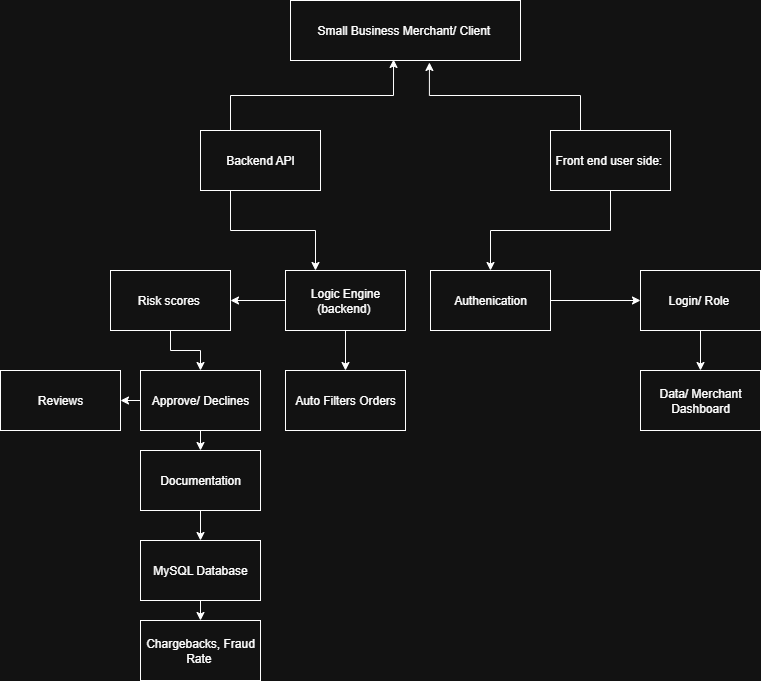

The diagram above was exported from draw.io. Its source (the exported page's mxGraphModel, read from the mxfile embedded in the PNG):
<mxGraphModel dx="784" dy="1185" grid="1" gridSize="10" guides="1" tooltips="1" connect="1" arrows="1" fold="1" page="1" pageScale="1" pageWidth="850" pageHeight="1100" math="0" shadow="0">
  <root>
    <mxCell id="0" />
    <mxCell id="1" parent="0" />
    <mxCell id="DC33lbKqyyaNZiBZpbs4-11" style="edgeStyle=orthogonalEdgeStyle;rounded=0;orthogonalLoop=1;jettySize=auto;html=1;exitX=1;exitY=0.75;exitDx=0;exitDy=0;" edge="1" parent="1" source="OlVPcnkmrqWfP1qgFj5Z-1">
      <mxGeometry relative="1" as="geometry">
        <mxPoint x="510" y="110" as="targetPoint" />
      </mxGeometry>
    </mxCell>
    <mxCell id="OlVPcnkmrqWfP1qgFj5Z-1" value="Small Business Merchant/ Client&amp;nbsp;" style="rounded=0;whiteSpace=wrap;html=1;" parent="1" vertex="1">
      <mxGeometry x="310" y="50" width="230" height="60" as="geometry" />
    </mxCell>
    <mxCell id="DC33lbKqyyaNZiBZpbs4-3" style="edgeStyle=orthogonalEdgeStyle;rounded=0;orthogonalLoop=1;jettySize=auto;html=1;exitX=0.25;exitY=0;exitDx=0;exitDy=0;entryX=0.448;entryY=0.983;entryDx=0;entryDy=0;entryPerimeter=0;" edge="1" parent="1" source="DC33lbKqyyaNZiBZpbs4-1" target="OlVPcnkmrqWfP1qgFj5Z-1">
      <mxGeometry relative="1" as="geometry">
        <mxPoint x="300" y="180" as="targetPoint" />
      </mxGeometry>
    </mxCell>
    <mxCell id="DC33lbKqyyaNZiBZpbs4-6" style="edgeStyle=orthogonalEdgeStyle;rounded=0;orthogonalLoop=1;jettySize=auto;html=1;exitX=0.25;exitY=1;exitDx=0;exitDy=0;entryX=0.25;entryY=0;entryDx=0;entryDy=0;" edge="1" parent="1" source="DC33lbKqyyaNZiBZpbs4-1" target="DC33lbKqyyaNZiBZpbs4-5">
      <mxGeometry relative="1" as="geometry" />
    </mxCell>
    <mxCell id="DC33lbKqyyaNZiBZpbs4-1" value="Backend API" style="rounded=0;whiteSpace=wrap;html=1;" vertex="1" parent="1">
      <mxGeometry x="220" y="180" width="120" height="60" as="geometry" />
    </mxCell>
    <mxCell id="DC33lbKqyyaNZiBZpbs4-8" style="edgeStyle=orthogonalEdgeStyle;rounded=0;orthogonalLoop=1;jettySize=auto;html=1;exitX=0.5;exitY=1;exitDx=0;exitDy=0;" edge="1" parent="1" source="DC33lbKqyyaNZiBZpbs4-2" target="DC33lbKqyyaNZiBZpbs4-7">
      <mxGeometry relative="1" as="geometry" />
    </mxCell>
    <mxCell id="DC33lbKqyyaNZiBZpbs4-2" value="Front end user side:&amp;nbsp;" style="rounded=0;whiteSpace=wrap;html=1;" vertex="1" parent="1">
      <mxGeometry x="570" y="180" width="120" height="60" as="geometry" />
    </mxCell>
    <mxCell id="DC33lbKqyyaNZiBZpbs4-4" style="edgeStyle=orthogonalEdgeStyle;rounded=0;orthogonalLoop=1;jettySize=auto;html=1;exitX=0.25;exitY=0;exitDx=0;exitDy=0;entryX=0.604;entryY=1.033;entryDx=0;entryDy=0;entryPerimeter=0;" edge="1" parent="1" source="DC33lbKqyyaNZiBZpbs4-2" target="OlVPcnkmrqWfP1qgFj5Z-1">
      <mxGeometry relative="1" as="geometry" />
    </mxCell>
    <mxCell id="DC33lbKqyyaNZiBZpbs4-13" style="edgeStyle=orthogonalEdgeStyle;rounded=0;orthogonalLoop=1;jettySize=auto;html=1;exitX=0;exitY=0.5;exitDx=0;exitDy=0;" edge="1" parent="1" source="DC33lbKqyyaNZiBZpbs4-5" target="DC33lbKqyyaNZiBZpbs4-12">
      <mxGeometry relative="1" as="geometry" />
    </mxCell>
    <mxCell id="DC33lbKqyyaNZiBZpbs4-17" style="edgeStyle=orthogonalEdgeStyle;rounded=0;orthogonalLoop=1;jettySize=auto;html=1;exitX=0.5;exitY=1;exitDx=0;exitDy=0;entryX=0.5;entryY=0;entryDx=0;entryDy=0;" edge="1" parent="1" source="DC33lbKqyyaNZiBZpbs4-5" target="DC33lbKqyyaNZiBZpbs4-16">
      <mxGeometry relative="1" as="geometry" />
    </mxCell>
    <mxCell id="DC33lbKqyyaNZiBZpbs4-5" value="Logic Engine (backend)&amp;nbsp;" style="rounded=0;whiteSpace=wrap;html=1;" vertex="1" parent="1">
      <mxGeometry x="305" y="320" width="120" height="60" as="geometry" />
    </mxCell>
    <mxCell id="DC33lbKqyyaNZiBZpbs4-10" style="edgeStyle=orthogonalEdgeStyle;rounded=0;orthogonalLoop=1;jettySize=auto;html=1;exitX=1;exitY=0.5;exitDx=0;exitDy=0;" edge="1" parent="1" source="DC33lbKqyyaNZiBZpbs4-7" target="DC33lbKqyyaNZiBZpbs4-9">
      <mxGeometry relative="1" as="geometry" />
    </mxCell>
    <mxCell id="DC33lbKqyyaNZiBZpbs4-7" value="Authenication" style="rounded=0;whiteSpace=wrap;html=1;" vertex="1" parent="1">
      <mxGeometry x="450" y="320" width="120" height="60" as="geometry" />
    </mxCell>
    <mxCell id="DC33lbKqyyaNZiBZpbs4-27" style="edgeStyle=orthogonalEdgeStyle;rounded=0;orthogonalLoop=1;jettySize=auto;html=1;exitX=0.5;exitY=1;exitDx=0;exitDy=0;" edge="1" parent="1" source="DC33lbKqyyaNZiBZpbs4-9" target="DC33lbKqyyaNZiBZpbs4-26">
      <mxGeometry relative="1" as="geometry" />
    </mxCell>
    <mxCell id="DC33lbKqyyaNZiBZpbs4-9" value="Login/ Role&amp;nbsp;" style="rounded=0;whiteSpace=wrap;html=1;" vertex="1" parent="1">
      <mxGeometry x="660" y="320" width="120" height="60" as="geometry" />
    </mxCell>
    <mxCell id="DC33lbKqyyaNZiBZpbs4-15" style="edgeStyle=orthogonalEdgeStyle;rounded=0;orthogonalLoop=1;jettySize=auto;html=1;exitX=0.5;exitY=1;exitDx=0;exitDy=0;entryX=0.5;entryY=0;entryDx=0;entryDy=0;" edge="1" parent="1" source="DC33lbKqyyaNZiBZpbs4-12" target="DC33lbKqyyaNZiBZpbs4-14">
      <mxGeometry relative="1" as="geometry" />
    </mxCell>
    <mxCell id="DC33lbKqyyaNZiBZpbs4-12" value="Risk scores&amp;nbsp;" style="rounded=0;whiteSpace=wrap;html=1;" vertex="1" parent="1">
      <mxGeometry x="130" y="320" width="120" height="60" as="geometry" />
    </mxCell>
    <mxCell id="DC33lbKqyyaNZiBZpbs4-19" style="edgeStyle=orthogonalEdgeStyle;rounded=0;orthogonalLoop=1;jettySize=auto;html=1;exitX=0;exitY=0.5;exitDx=0;exitDy=0;entryX=1;entryY=0.5;entryDx=0;entryDy=0;" edge="1" parent="1" source="DC33lbKqyyaNZiBZpbs4-14" target="DC33lbKqyyaNZiBZpbs4-18">
      <mxGeometry relative="1" as="geometry" />
    </mxCell>
    <mxCell id="DC33lbKqyyaNZiBZpbs4-23" style="edgeStyle=orthogonalEdgeStyle;rounded=0;orthogonalLoop=1;jettySize=auto;html=1;exitX=0.5;exitY=1;exitDx=0;exitDy=0;entryX=0.5;entryY=0;entryDx=0;entryDy=0;" edge="1" parent="1" source="DC33lbKqyyaNZiBZpbs4-14" target="DC33lbKqyyaNZiBZpbs4-20">
      <mxGeometry relative="1" as="geometry" />
    </mxCell>
    <mxCell id="DC33lbKqyyaNZiBZpbs4-14" value="Approve/ Declines" style="rounded=0;whiteSpace=wrap;html=1;" vertex="1" parent="1">
      <mxGeometry x="160" y="420" width="120" height="60" as="geometry" />
    </mxCell>
    <mxCell id="DC33lbKqyyaNZiBZpbs4-16" value="Auto Filters Orders" style="rounded=0;whiteSpace=wrap;html=1;" vertex="1" parent="1">
      <mxGeometry x="305" y="420" width="120" height="60" as="geometry" />
    </mxCell>
    <mxCell id="DC33lbKqyyaNZiBZpbs4-18" value="Reviews" style="rounded=0;whiteSpace=wrap;html=1;" vertex="1" parent="1">
      <mxGeometry x="20" y="420" width="120" height="60" as="geometry" />
    </mxCell>
    <mxCell id="DC33lbKqyyaNZiBZpbs4-24" style="edgeStyle=orthogonalEdgeStyle;rounded=0;orthogonalLoop=1;jettySize=auto;html=1;exitX=0.5;exitY=1;exitDx=0;exitDy=0;entryX=0.5;entryY=0;entryDx=0;entryDy=0;" edge="1" parent="1" source="DC33lbKqyyaNZiBZpbs4-20" target="DC33lbKqyyaNZiBZpbs4-21">
      <mxGeometry relative="1" as="geometry" />
    </mxCell>
    <mxCell id="DC33lbKqyyaNZiBZpbs4-20" value="Documentation" style="rounded=0;whiteSpace=wrap;html=1;" vertex="1" parent="1">
      <mxGeometry x="160" y="500" width="120" height="60" as="geometry" />
    </mxCell>
    <mxCell id="DC33lbKqyyaNZiBZpbs4-25" style="edgeStyle=orthogonalEdgeStyle;rounded=0;orthogonalLoop=1;jettySize=auto;html=1;exitX=0.5;exitY=1;exitDx=0;exitDy=0;entryX=0.5;entryY=0;entryDx=0;entryDy=0;" edge="1" parent="1" source="DC33lbKqyyaNZiBZpbs4-21" target="DC33lbKqyyaNZiBZpbs4-22">
      <mxGeometry relative="1" as="geometry" />
    </mxCell>
    <mxCell id="DC33lbKqyyaNZiBZpbs4-21" value="MySQL Database" style="rounded=0;whiteSpace=wrap;html=1;" vertex="1" parent="1">
      <mxGeometry x="160" y="590" width="120" height="60" as="geometry" />
    </mxCell>
    <mxCell id="DC33lbKqyyaNZiBZpbs4-22" value="Chargebacks, Fraud Rate&amp;nbsp;" style="rounded=0;whiteSpace=wrap;html=1;" vertex="1" parent="1">
      <mxGeometry x="160" y="670" width="120" height="60" as="geometry" />
    </mxCell>
    <mxCell id="DC33lbKqyyaNZiBZpbs4-26" value="Data/ Merchant Dashboard" style="rounded=0;whiteSpace=wrap;html=1;" vertex="1" parent="1">
      <mxGeometry x="660" y="420" width="120" height="60" as="geometry" />
    </mxCell>
  </root>
</mxGraphModel>